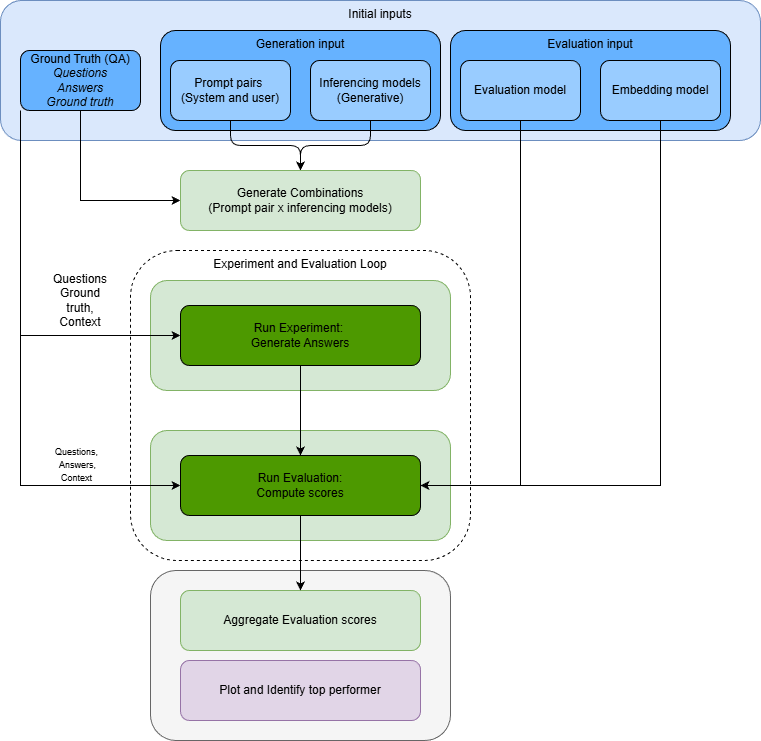

The diagram above was exported from draw.io. Its source (the exported page's mxGraphModel, read from the mxfile embedded in the PNG):
<mxGraphModel dx="1418" dy="788" grid="1" gridSize="10" guides="1" tooltips="1" connect="1" arrows="1" fold="1" page="1" pageScale="1" pageWidth="850" pageHeight="1100" math="0" shadow="0">
  <root>
    <mxCell id="0" />
    <mxCell id="1" parent="0" />
    <mxCell id="G4nCJSTbnK1cs2VKHcEo-2" parent="1" style="rounded=1;whiteSpace=wrap;html=1;verticalAlign=top;fillColor=#dae8fc;strokeColor=#6c8ebf;" value="Initial inputs" vertex="1">
      <mxGeometry height="140" width="760" x="40" y="20" as="geometry" />
    </mxCell>
    <mxCell id="G4nCJSTbnK1cs2VKHcEo-24" edge="1" parent="1" source="G4nCJSTbnK1cs2VKHcEo-3" style="edgeStyle=orthogonalEdgeStyle;rounded=0;orthogonalLoop=1;jettySize=auto;html=1;exitX=0.5;exitY=1;exitDx=0;exitDy=0;entryX=0;entryY=0.5;entryDx=0;entryDy=0;" target="G4nCJSTbnK1cs2VKHcEo-12">
      <mxGeometry relative="1" as="geometry" />
    </mxCell>
    <mxCell id="G4nCJSTbnK1cs2VKHcEo-3" parent="1" style="rounded=1;whiteSpace=wrap;html=1;fillColor=#66B2FF;" value="Ground Truth (QA)&lt;div&gt;&lt;i&gt;Questions&lt;/i&gt;&lt;/div&gt;&lt;div&gt;&lt;i&gt;Answers&lt;/i&gt;&lt;/div&gt;&lt;div&gt;&lt;i&gt;Ground truth&lt;/i&gt;&lt;/div&gt;" vertex="1">
      <mxGeometry height="60" width="120" x="60" y="70" as="geometry" />
    </mxCell>
    <mxCell id="G4nCJSTbnK1cs2VKHcEo-4" parent="1" style="rounded=1;whiteSpace=wrap;html=1;verticalAlign=top;fillColor=#66B2FF;" value="Generation input" vertex="1">
      <mxGeometry height="100" width="280" x="200" y="50" as="geometry" />
    </mxCell>
    <mxCell id="G4nCJSTbnK1cs2VKHcEo-31" edge="1" parent="1" source="G4nCJSTbnK1cs2VKHcEo-6" style="edgeStyle=orthogonalEdgeStyle;rounded=1;orthogonalLoop=1;jettySize=auto;html=1;exitX=0.5;exitY=1;exitDx=0;exitDy=0;curved=0;" target="G4nCJSTbnK1cs2VKHcEo-12">
      <mxGeometry relative="1" as="geometry" />
    </mxCell>
    <mxCell id="G4nCJSTbnK1cs2VKHcEo-6" parent="1" style="rounded=1;whiteSpace=wrap;html=1;fillColor=#99CCFF;" value="Prompt pairs&amp;nbsp;&lt;div&gt;(System and user)&lt;/div&gt;" vertex="1">
      <mxGeometry height="60" width="120" x="210" y="80" as="geometry" />
    </mxCell>
    <mxCell id="G4nCJSTbnK1cs2VKHcEo-32" edge="1" parent="1" source="G4nCJSTbnK1cs2VKHcEo-7" style="edgeStyle=orthogonalEdgeStyle;rounded=1;orthogonalLoop=1;jettySize=auto;html=1;exitX=0.5;exitY=1;exitDx=0;exitDy=0;entryX=0.5;entryY=0;entryDx=0;entryDy=0;curved=0;" target="G4nCJSTbnK1cs2VKHcEo-12">
      <mxGeometry relative="1" as="geometry" />
    </mxCell>
    <mxCell id="G4nCJSTbnK1cs2VKHcEo-7" parent="1" style="rounded=1;whiteSpace=wrap;html=1;fillColor=#99CCFF;" value="Inferencing models&lt;div&gt;(Generative)&lt;/div&gt;" vertex="1">
      <mxGeometry height="60" width="120" x="350" y="80" as="geometry" />
    </mxCell>
    <mxCell id="G4nCJSTbnK1cs2VKHcEo-23" parent="1" style="rounded=1;whiteSpace=wrap;html=1;verticalAlign=top;dashed=1;" value="Experiment and Evaluation Loop" vertex="1">
      <mxGeometry height="310" width="340" x="170" y="270" as="geometry" />
    </mxCell>
    <mxCell id="G4nCJSTbnK1cs2VKHcEo-9" parent="1" style="rounded=1;whiteSpace=wrap;html=1;verticalAlign=top;fillColor=#66B2FF;" value="Evaluation input" vertex="1">
      <mxGeometry height="100" width="280" x="490" y="50" as="geometry" />
    </mxCell>
    <mxCell id="G4nCJSTbnK1cs2VKHcEo-10" parent="1" style="rounded=1;whiteSpace=wrap;html=1;fillColor=#99CCFF;" value="Evaluation model" vertex="1">
      <mxGeometry height="60" width="120" x="500" y="80" as="geometry" />
    </mxCell>
    <mxCell id="G4nCJSTbnK1cs2VKHcEo-30" edge="1" parent="1" source="G4nCJSTbnK1cs2VKHcEo-11" style="edgeStyle=orthogonalEdgeStyle;rounded=0;orthogonalLoop=1;jettySize=auto;html=1;exitX=0.5;exitY=1;exitDx=0;exitDy=0;entryX=1;entryY=0.5;entryDx=0;entryDy=0;" target="G4nCJSTbnK1cs2VKHcEo-18">
      <mxGeometry relative="1" as="geometry" />
    </mxCell>
    <mxCell id="G4nCJSTbnK1cs2VKHcEo-11" parent="1" style="rounded=1;whiteSpace=wrap;html=1;fillColor=#99CCFF;" value="Embedding model" vertex="1">
      <mxGeometry height="60" width="120" x="640" y="80" as="geometry" />
    </mxCell>
    <mxCell id="G4nCJSTbnK1cs2VKHcEo-12" parent="1" style="rounded=1;whiteSpace=wrap;html=1;fillColor=#d5e8d4;strokeColor=#82b366;" value="Generate Combinations&lt;div&gt;(Prompt pair x inferencing models)&lt;/div&gt;" vertex="1">
      <mxGeometry height="60" width="240" x="220" y="190" as="geometry" />
    </mxCell>
    <mxCell id="G4nCJSTbnK1cs2VKHcEo-13" parent="1" style="rounded=1;whiteSpace=wrap;html=1;fillColor=#d5e8d4;strokeColor=#82b366;" value="" vertex="1">
      <mxGeometry height="110" width="300" x="190" y="300" as="geometry" />
    </mxCell>
    <mxCell id="G4nCJSTbnK1cs2VKHcEo-14" parent="1" style="rounded=1;whiteSpace=wrap;html=1;fillColor=#d5e8d4;strokeColor=#82b366;" value="" vertex="1">
      <mxGeometry height="110" width="300" x="190" y="450" as="geometry" />
    </mxCell>
    <mxCell id="G4nCJSTbnK1cs2VKHcEo-22" parent="1" style="rounded=1;whiteSpace=wrap;html=1;fillColor=#f5f5f5;strokeColor=#666666;fontColor=#333333;" value="" vertex="1">
      <mxGeometry height="170" width="300" x="190" y="590" as="geometry" />
    </mxCell>
    <mxCell id="G4nCJSTbnK1cs2VKHcEo-15" parent="1" style="rounded=1;whiteSpace=wrap;html=1;fillColor=#d5e8d4;strokeColor=#82b366;" value="Aggregate Evaluation scores" vertex="1">
      <mxGeometry height="60" width="240" x="220" y="610" as="geometry" />
    </mxCell>
    <mxCell id="G4nCJSTbnK1cs2VKHcEo-16" parent="1" style="rounded=1;whiteSpace=wrap;html=1;fillColor=#e1d5e7;strokeColor=#9673a6;" value="Plot and Identify top performer" vertex="1">
      <mxGeometry height="60" width="240" x="220" y="680" as="geometry" />
    </mxCell>
    <mxCell id="G4nCJSTbnK1cs2VKHcEo-33" edge="1" parent="1" source="G4nCJSTbnK1cs2VKHcEo-17" style="edgeStyle=orthogonalEdgeStyle;rounded=0;orthogonalLoop=1;jettySize=auto;html=1;exitX=0.5;exitY=1;exitDx=0;exitDy=0;entryX=0.5;entryY=0;entryDx=0;entryDy=0;" target="G4nCJSTbnK1cs2VKHcEo-18">
      <mxGeometry relative="1" as="geometry" />
    </mxCell>
    <mxCell id="G4nCJSTbnK1cs2VKHcEo-17" parent="1" style="rounded=1;whiteSpace=wrap;html=1;fillColor=#4D9900;" value="Run Experiment:&amp;nbsp;&lt;div&gt;Generate Answers&lt;/div&gt;" vertex="1">
      <mxGeometry height="60" width="240" x="220" y="325" as="geometry" />
    </mxCell>
    <mxCell id="G4nCJSTbnK1cs2VKHcEo-26" edge="1" parent="1" style="edgeStyle=orthogonalEdgeStyle;rounded=0;orthogonalLoop=1;jettySize=auto;html=1;exitX=0;exitY=0.5;exitDx=0;exitDy=0;entryX=0;entryY=0.5;entryDx=0;entryDy=0;" target="G4nCJSTbnK1cs2VKHcEo-18">
      <mxGeometry relative="1" as="geometry">
        <Array as="points">
          <mxPoint x="60" y="505" />
        </Array>
        <mxPoint x="60" y="349.9999999999999" as="sourcePoint" />
      </mxGeometry>
    </mxCell>
    <mxCell id="G4nCJSTbnK1cs2VKHcEo-28" connectable="0" parent="G4nCJSTbnK1cs2VKHcEo-26" style="edgeLabel;html=1;align=center;verticalAlign=middle;resizable=0;points=[];spacingTop=-14;" value="&lt;font style=&quot;font-size: 9px;&quot;&gt;Questions,&lt;/font&gt;&lt;div&gt;&lt;font style=&quot;font-size: 9px;&quot;&gt;&amp;nbsp;Answers,&lt;/font&gt;&lt;/div&gt;&lt;div&gt;&lt;font style=&quot;font-size: 9px;&quot;&gt;Context&lt;/font&gt;&lt;/div&gt;" vertex="1">
      <mxGeometry relative="1" x="0.2624" y="1" as="geometry">
        <mxPoint x="11" y="-14" as="offset" />
      </mxGeometry>
    </mxCell>
    <mxCell id="G4nCJSTbnK1cs2VKHcEo-34" edge="1" parent="1" source="G4nCJSTbnK1cs2VKHcEo-18" style="edgeStyle=orthogonalEdgeStyle;rounded=0;orthogonalLoop=1;jettySize=auto;html=1;exitX=0.5;exitY=1;exitDx=0;exitDy=0;entryX=0.5;entryY=0;entryDx=0;entryDy=0;" target="G4nCJSTbnK1cs2VKHcEo-15">
      <mxGeometry relative="1" as="geometry" />
    </mxCell>
    <mxCell id="G4nCJSTbnK1cs2VKHcEo-18" parent="1" style="rounded=1;whiteSpace=wrap;html=1;fillColor=#4D9900;" value="Run Evaluation:&lt;div&gt;Compute scores&lt;/div&gt;" vertex="1">
      <mxGeometry height="60" width="240" x="220" y="475" as="geometry" />
    </mxCell>
    <mxCell id="G4nCJSTbnK1cs2VKHcEo-25" edge="1" parent="1" source="G4nCJSTbnK1cs2VKHcEo-3" style="edgeStyle=orthogonalEdgeStyle;rounded=0;orthogonalLoop=1;jettySize=auto;html=1;exitX=0;exitY=1;exitDx=0;exitDy=0;entryX=0;entryY=0.5;entryDx=0;entryDy=0;" target="G4nCJSTbnK1cs2VKHcEo-17">
      <mxGeometry relative="1" as="geometry" />
    </mxCell>
    <mxCell id="G4nCJSTbnK1cs2VKHcEo-27" parent="1" style="text;html=1;whiteSpace=wrap;strokeColor=none;fillColor=none;align=center;verticalAlign=middle;rounded=0;labelPosition=center;verticalLabelPosition=middle;spacingTop=-10;" value="Questions&lt;div&gt;Ground truth,&lt;/div&gt;&lt;div&gt;Context&lt;/div&gt;" vertex="1">
      <mxGeometry height="30" width="70" x="85" y="310" as="geometry" />
    </mxCell>
    <mxCell id="G4nCJSTbnK1cs2VKHcEo-29" edge="1" parent="1" source="G4nCJSTbnK1cs2VKHcEo-10" style="edgeStyle=orthogonalEdgeStyle;rounded=0;orthogonalLoop=1;jettySize=auto;html=1;exitX=0.5;exitY=1;exitDx=0;exitDy=0;entryX=1;entryY=0.5;entryDx=0;entryDy=0;" target="G4nCJSTbnK1cs2VKHcEo-18">
      <mxGeometry relative="1" as="geometry" />
    </mxCell>
  </root>
</mxGraphModel>